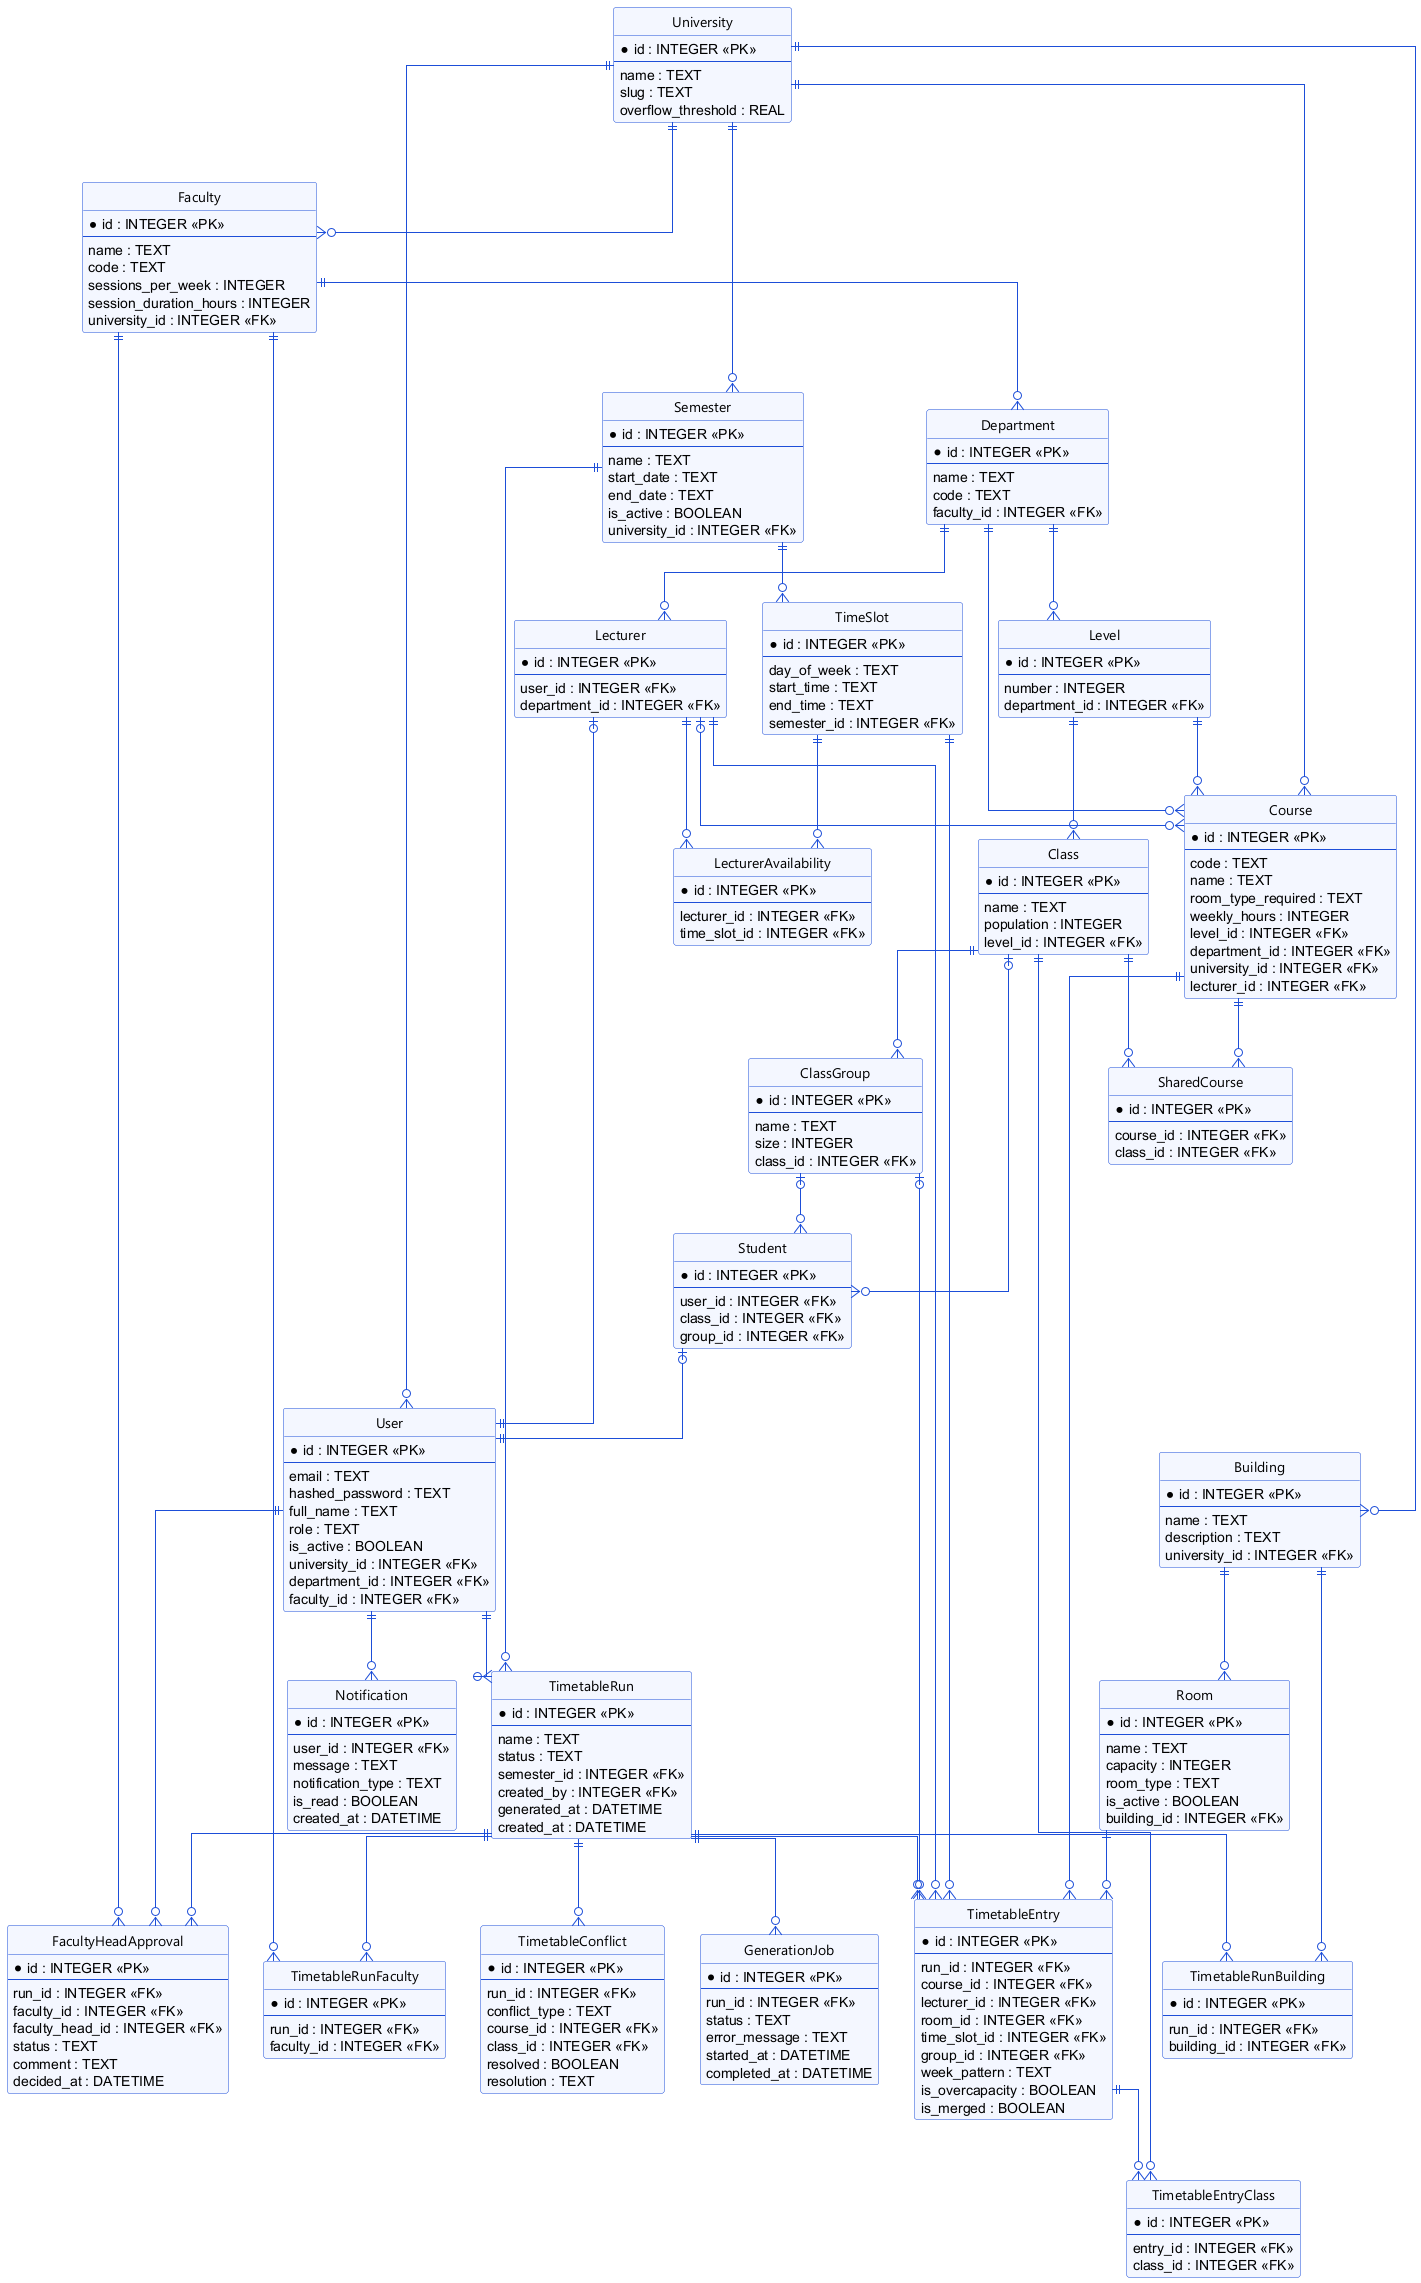

The diagram above was rendered by PlantUML. Its source (embedded in the PNG):
@startuml er
' Entity-Relationship diagram for the Automated Timetable Generation and Management System
' Render at plantuml.com or with the VS Code PlantUML extension, then export as PNG.

hide circle
skinparam linetype ortho
skinparam shadowing false
skinparam classFontName "Segoe UI"
skinparam classBackgroundColor #F4F7FF
skinparam classBorderColor #1D4ED8
skinparam classArrowColor #1D4ED8

entity University {
  * id : INTEGER <<PK>>
  --
  name : TEXT
  slug : TEXT
  overflow_threshold : REAL
}

entity Faculty {
  * id : INTEGER <<PK>>
  --
  name : TEXT
  code : TEXT
  sessions_per_week : INTEGER
  session_duration_hours : INTEGER
  university_id : INTEGER <<FK>>
}

entity Department {
  * id : INTEGER <<PK>>
  --
  name : TEXT
  code : TEXT
  faculty_id : INTEGER <<FK>>
}

entity Level {
  * id : INTEGER <<PK>>
  --
  number : INTEGER
  department_id : INTEGER <<FK>>
}

entity Class {
  * id : INTEGER <<PK>>
  --
  name : TEXT
  population : INTEGER
  level_id : INTEGER <<FK>>
}

entity ClassGroup {
  * id : INTEGER <<PK>>
  --
  name : TEXT
  size : INTEGER
  class_id : INTEGER <<FK>>
}

entity Building {
  * id : INTEGER <<PK>>
  --
  name : TEXT
  description : TEXT
  university_id : INTEGER <<FK>>
}

entity Room {
  * id : INTEGER <<PK>>
  --
  name : TEXT
  capacity : INTEGER
  room_type : TEXT
  is_active : BOOLEAN
  building_id : INTEGER <<FK>>
}

entity Semester {
  * id : INTEGER <<PK>>
  --
  name : TEXT
  start_date : TEXT
  end_date : TEXT
  is_active : BOOLEAN
  university_id : INTEGER <<FK>>
}

entity TimeSlot {
  * id : INTEGER <<PK>>
  --
  day_of_week : TEXT
  start_time : TEXT
  end_time : TEXT
  semester_id : INTEGER <<FK>>
}

entity Course {
  * id : INTEGER <<PK>>
  --
  code : TEXT
  name : TEXT
  room_type_required : TEXT
  weekly_hours : INTEGER
  level_id : INTEGER <<FK>>
  department_id : INTEGER <<FK>>
  university_id : INTEGER <<FK>>
  lecturer_id : INTEGER <<FK>>
}

entity SharedCourse {
  * id : INTEGER <<PK>>
  --
  course_id : INTEGER <<FK>>
  class_id : INTEGER <<FK>>
}

entity User {
  * id : INTEGER <<PK>>
  --
  email : TEXT
  hashed_password : TEXT
  full_name : TEXT
  role : TEXT
  is_active : BOOLEAN
  university_id : INTEGER <<FK>>
  department_id : INTEGER <<FK>>
  faculty_id : INTEGER <<FK>>
}

entity Lecturer {
  * id : INTEGER <<PK>>
  --
  user_id : INTEGER <<FK>>
  department_id : INTEGER <<FK>>
}

entity LecturerAvailability {
  * id : INTEGER <<PK>>
  --
  lecturer_id : INTEGER <<FK>>
  time_slot_id : INTEGER <<FK>>
}

entity Student {
  * id : INTEGER <<PK>>
  --
  user_id : INTEGER <<FK>>
  class_id : INTEGER <<FK>>
  group_id : INTEGER <<FK>>
}

entity TimetableRun {
  * id : INTEGER <<PK>>
  --
  name : TEXT
  status : TEXT
  semester_id : INTEGER <<FK>>
  created_by : INTEGER <<FK>>
  generated_at : DATETIME
  created_at : DATETIME
}

entity TimetableRunFaculty {
  * id : INTEGER <<PK>>
  --
  run_id : INTEGER <<FK>>
  faculty_id : INTEGER <<FK>>
}

entity TimetableRunBuilding {
  * id : INTEGER <<PK>>
  --
  run_id : INTEGER <<FK>>
  building_id : INTEGER <<FK>>
}

entity TimetableEntry {
  * id : INTEGER <<PK>>
  --
  run_id : INTEGER <<FK>>
  course_id : INTEGER <<FK>>
  lecturer_id : INTEGER <<FK>>
  room_id : INTEGER <<FK>>
  time_slot_id : INTEGER <<FK>>
  group_id : INTEGER <<FK>>
  week_pattern : TEXT
  is_overcapacity : BOOLEAN
  is_merged : BOOLEAN
}

entity TimetableEntryClass {
  * id : INTEGER <<PK>>
  --
  entry_id : INTEGER <<FK>>
  class_id : INTEGER <<FK>>
}

entity TimetableConflict {
  * id : INTEGER <<PK>>
  --
  run_id : INTEGER <<FK>>
  conflict_type : TEXT
  course_id : INTEGER <<FK>>
  class_id : INTEGER <<FK>>
  resolved : BOOLEAN
  resolution : TEXT
}

entity GenerationJob {
  * id : INTEGER <<PK>>
  --
  run_id : INTEGER <<FK>>
  status : TEXT
  error_message : TEXT
  started_at : DATETIME
  completed_at : DATETIME
}

entity FacultyHeadApproval {
  * id : INTEGER <<PK>>
  --
  run_id : INTEGER <<FK>>
  faculty_id : INTEGER <<FK>>
  faculty_head_id : INTEGER <<FK>>
  status : TEXT
  comment : TEXT
  decided_at : DATETIME
}

entity Notification {
  * id : INTEGER <<PK>>
  --
  user_id : INTEGER <<FK>>
  message : TEXT
  notification_type : TEXT
  is_read : BOOLEAN
  created_at : DATETIME
}

' --- Academic hierarchy ---
University ||--o{ Faculty
Faculty ||--o{ Department
Department ||--o{ Level
Level ||--o{ Class
Class ||--o{ ClassGroup

' --- Physical resources ---
University ||--o{ Building
Building ||--o{ Room

' --- Time ---
University ||--o{ Semester
Semester ||--o{ TimeSlot

' --- Courses ---
Department ||--o{ Course
Level ||--o{ Course
University ||--o{ Course
Course ||--o{ SharedCourse
Class ||--o{ SharedCourse

' --- People ---
University ||--o{ User
Lecturer |o--|| User
Student |o--|| User
Department ||--o{ Lecturer
Lecturer ||--o{ LecturerAvailability
TimeSlot ||--o{ LecturerAvailability
Lecturer |o--o{ Course
Class |o--o{ Student
ClassGroup |o--o{ Student

' --- Timetable run and its parts ---
Semester ||--o{ TimetableRun
User ||--o{ TimetableRun
TimetableRun ||--o{ TimetableRunFaculty
Faculty ||--o{ TimetableRunFaculty
TimetableRun ||--o{ TimetableRunBuilding
Building ||--o{ TimetableRunBuilding
TimetableRun ||--o{ TimetableEntry
TimetableEntry ||--o{ TimetableEntryClass
Class ||--o{ TimetableEntryClass
Course ||--o{ TimetableEntry
Lecturer ||--o{ TimetableEntry
Room ||--o{ TimetableEntry
TimeSlot ||--o{ TimetableEntry
ClassGroup |o--o{ TimetableEntry
TimetableRun ||--o{ TimetableConflict
TimetableRun ||--o{ GenerationJob
TimetableRun ||--o{ FacultyHeadApproval
Faculty ||--o{ FacultyHeadApproval
User ||--o{ FacultyHeadApproval
User ||--o{ Notification

@enduml